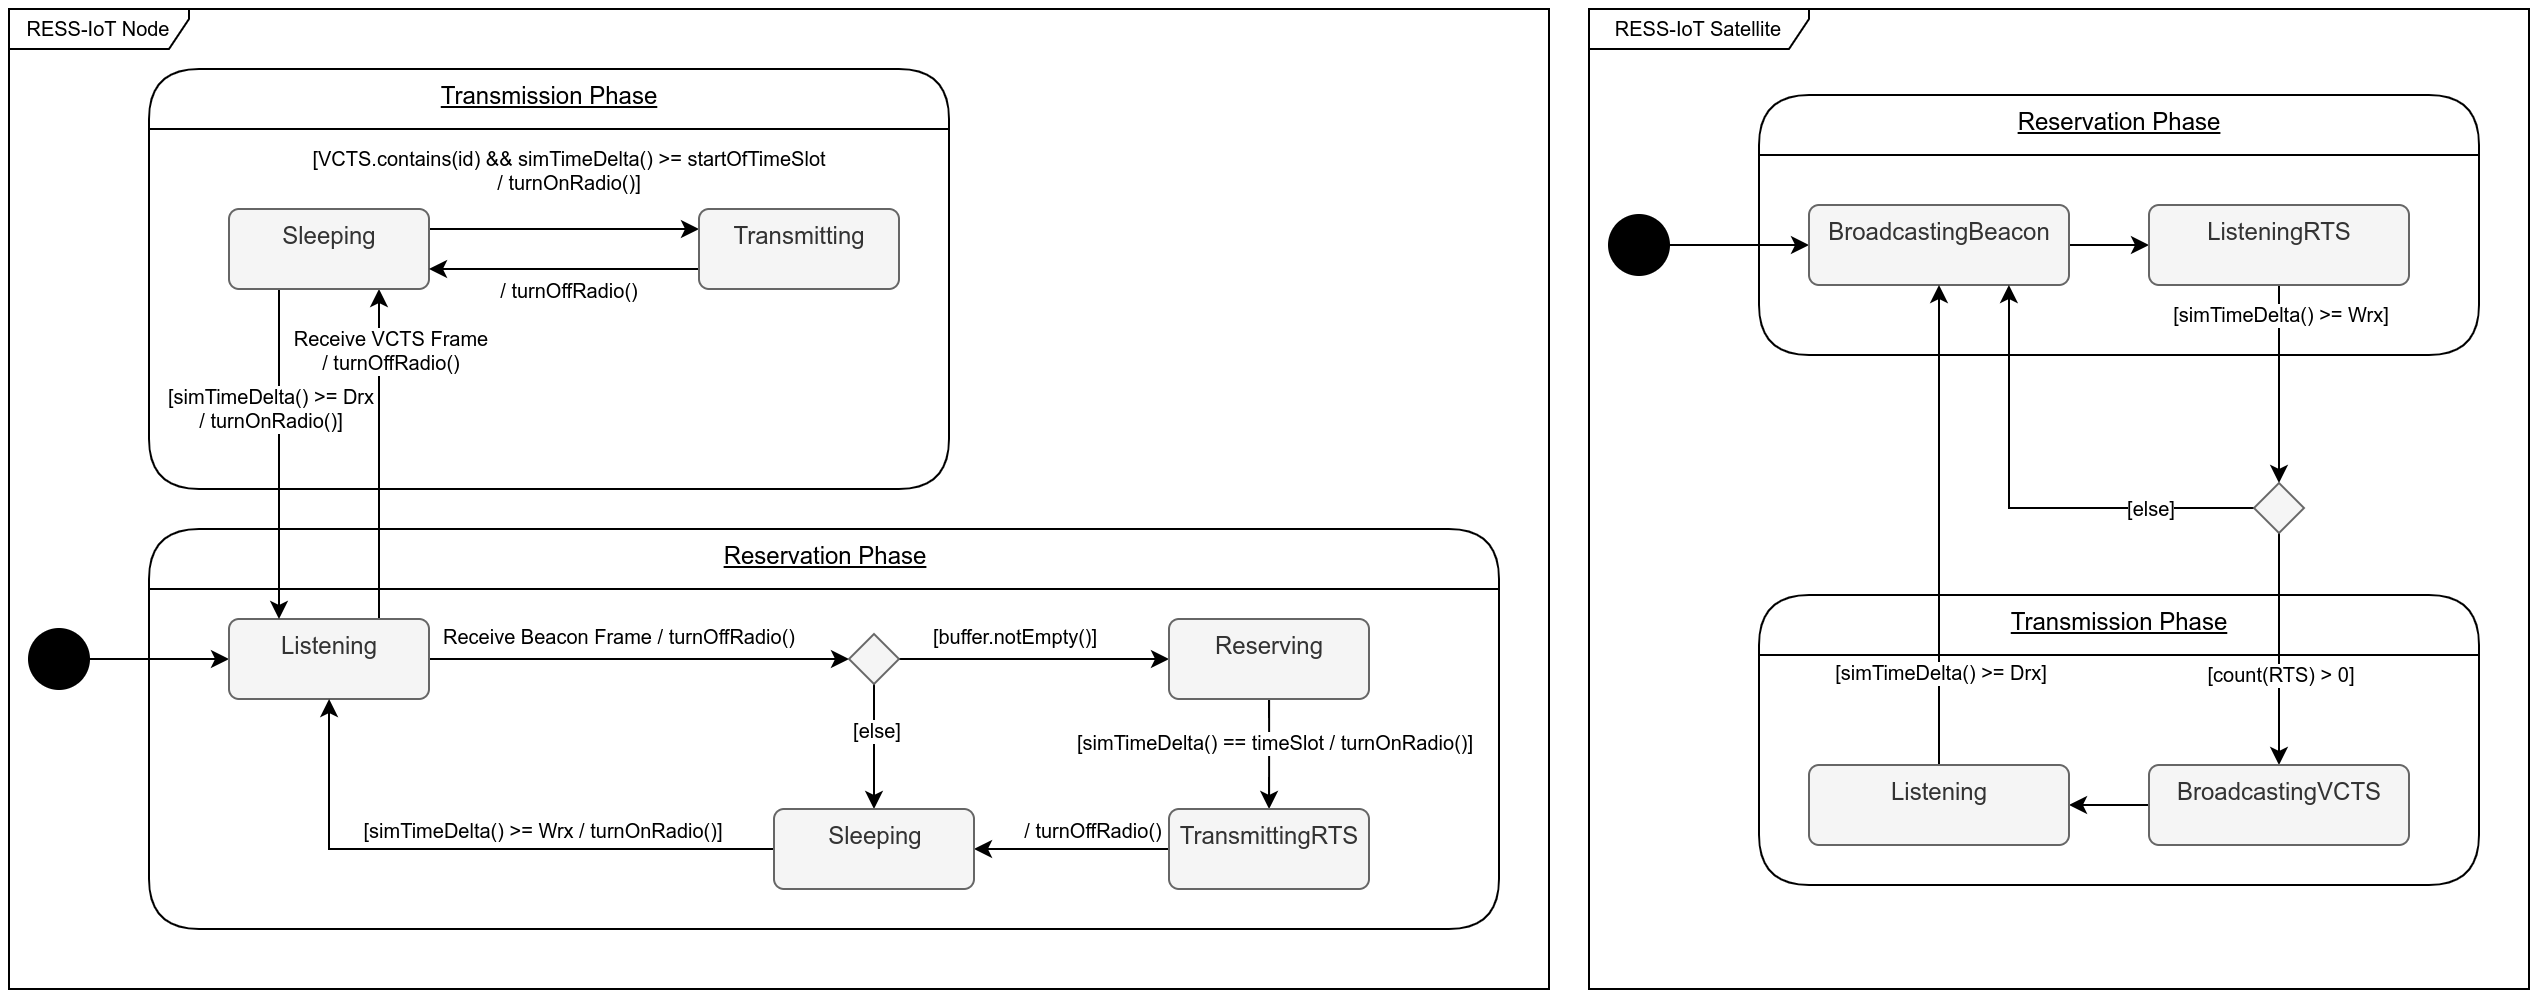

The diagram above was exported from draw.io. Its source (the exported page's mxGraphModel, read from the mxfile embedded in the PNG):
<mxGraphModel dx="1509" dy="845" grid="1" gridSize="10" guides="1" tooltips="1" connect="1" arrows="1" fold="1" page="1" pageScale="1" pageWidth="850" pageHeight="1100" math="0" shadow="0">
  <root>
    <mxCell id="0" />
    <mxCell id="1" parent="0" />
    <mxCell id="FGtBUyL6JA8Mm2RDhYlo-16" value="RESS-IoT Node" style="shape=umlFrame;whiteSpace=wrap;html=1;fontSize=10;width=90;height=20;" parent="1" vertex="1">
      <mxGeometry x="10" y="60" width="770" height="490" as="geometry" />
    </mxCell>
    <mxCell id="JEK4tEj3AflBzS3-uIfd-3" value="Transmission Phase" style="swimlane;fontStyle=4;align=center;verticalAlign=top;childLayout=stackLayout;horizontal=1;startSize=30;horizontalStack=0;resizeParent=1;resizeParentMax=0;resizeLast=0;collapsible=0;marginBottom=0;html=1;rounded=1;absoluteArcSize=1;arcSize=50;" parent="1" vertex="1">
      <mxGeometry x="80" y="90" width="400" height="210" as="geometry" />
    </mxCell>
    <mxCell id="JEK4tEj3AflBzS3-uIfd-10" value="Reservation Phase" style="swimlane;fontStyle=4;align=center;verticalAlign=top;childLayout=stackLayout;horizontal=1;startSize=30;horizontalStack=0;resizeParent=1;resizeParentMax=0;resizeLast=0;collapsible=0;marginBottom=0;html=1;rounded=1;absoluteArcSize=1;arcSize=50;" parent="1" vertex="1">
      <mxGeometry x="80" y="320" width="675" height="200" as="geometry" />
    </mxCell>
    <mxCell id="JEK4tEj3AflBzS3-uIfd-16" style="edgeStyle=orthogonalEdgeStyle;rounded=0;orthogonalLoop=1;jettySize=auto;html=1;" parent="1" source="JEK4tEj3AflBzS3-uIfd-11" target="JEK4tEj3AflBzS3-uIfd-15" edge="1">
      <mxGeometry relative="1" as="geometry" />
    </mxCell>
    <mxCell id="JEK4tEj3AflBzS3-uIfd-11" value="" style="ellipse;fillColor=strokeColor;" parent="1" vertex="1">
      <mxGeometry x="20" y="370" width="30" height="30" as="geometry" />
    </mxCell>
    <mxCell id="JEK4tEj3AflBzS3-uIfd-19" style="edgeStyle=orthogonalEdgeStyle;rounded=0;orthogonalLoop=1;jettySize=auto;html=1;" parent="1" source="JEK4tEj3AflBzS3-uIfd-15" target="JEK4tEj3AflBzS3-uIfd-18" edge="1">
      <mxGeometry relative="1" as="geometry" />
    </mxCell>
    <mxCell id="JEK4tEj3AflBzS3-uIfd-29" value="Receive Beacon Frame / turnOffRadio()" style="edgeLabel;html=1;align=center;verticalAlign=middle;resizable=0;points=[];fontSize=10;" parent="JEK4tEj3AflBzS3-uIfd-19" vertex="1" connectable="0">
      <mxGeometry x="-0.2058" y="-2" relative="1" as="geometry">
        <mxPoint x="11" y="-14" as="offset" />
      </mxGeometry>
    </mxCell>
    <mxCell id="FGtBUyL6JA8Mm2RDhYlo-7" style="edgeStyle=orthogonalEdgeStyle;rounded=0;orthogonalLoop=1;jettySize=auto;html=1;fontSize=10;exitX=0.75;exitY=0;exitDx=0;exitDy=0;entryX=0.75;entryY=1;entryDx=0;entryDy=0;" parent="1" source="JEK4tEj3AflBzS3-uIfd-15" target="FGtBUyL6JA8Mm2RDhYlo-6" edge="1">
      <mxGeometry relative="1" as="geometry" />
    </mxCell>
    <mxCell id="FGtBUyL6JA8Mm2RDhYlo-8" value="Receive VCTS Frame&lt;br&gt;/ turnOffRadio()" style="edgeLabel;html=1;align=center;verticalAlign=middle;resizable=0;points=[];fontSize=10;" parent="FGtBUyL6JA8Mm2RDhYlo-7" vertex="1" connectable="0">
      <mxGeometry x="0.3186" y="-1" relative="1" as="geometry">
        <mxPoint x="4" y="-26" as="offset" />
      </mxGeometry>
    </mxCell>
    <mxCell id="JEK4tEj3AflBzS3-uIfd-15" value="Listening" style="html=1;align=center;verticalAlign=top;rounded=1;absoluteArcSize=1;arcSize=10;dashed=0;fillColor=#f5f5f5;fontColor=#333333;strokeColor=#666666;" parent="1" vertex="1">
      <mxGeometry x="120" y="365" width="100" height="40" as="geometry" />
    </mxCell>
    <mxCell id="JEK4tEj3AflBzS3-uIfd-22" style="edgeStyle=orthogonalEdgeStyle;rounded=0;orthogonalLoop=1;jettySize=auto;html=1;" parent="1" source="JEK4tEj3AflBzS3-uIfd-18" target="JEK4tEj3AflBzS3-uIfd-21" edge="1">
      <mxGeometry relative="1" as="geometry" />
    </mxCell>
    <mxCell id="FGtBUyL6JA8Mm2RDhYlo-1" value="[buffer.notEmpty()]" style="edgeLabel;html=1;align=center;verticalAlign=middle;resizable=0;points=[];fontSize=10;" parent="JEK4tEj3AflBzS3-uIfd-22" vertex="1" connectable="0">
      <mxGeometry x="-0.1387" y="-3" relative="1" as="geometry">
        <mxPoint y="-15" as="offset" />
      </mxGeometry>
    </mxCell>
    <mxCell id="JEK4tEj3AflBzS3-uIfd-28" style="edgeStyle=orthogonalEdgeStyle;rounded=0;orthogonalLoop=1;jettySize=auto;html=1;" parent="1" source="JEK4tEj3AflBzS3-uIfd-18" target="JEK4tEj3AflBzS3-uIfd-24" edge="1">
      <mxGeometry relative="1" as="geometry" />
    </mxCell>
    <mxCell id="FGtBUyL6JA8Mm2RDhYlo-4" value="[else]" style="edgeLabel;html=1;align=center;verticalAlign=middle;resizable=0;points=[];fontSize=10;" parent="JEK4tEj3AflBzS3-uIfd-28" vertex="1" connectable="0">
      <mxGeometry x="-0.2571" y="1" relative="1" as="geometry">
        <mxPoint as="offset" />
      </mxGeometry>
    </mxCell>
    <mxCell id="JEK4tEj3AflBzS3-uIfd-18" value="" style="rhombus;whiteSpace=wrap;html=1;fillColor=#f5f5f5;fontColor=#333333;strokeColor=#666666;" parent="1" vertex="1">
      <mxGeometry x="430" y="372.5" width="25" height="25" as="geometry" />
    </mxCell>
    <mxCell id="JEK4tEj3AflBzS3-uIfd-25" style="edgeStyle=orthogonalEdgeStyle;rounded=0;orthogonalLoop=1;jettySize=auto;html=1;" parent="1" source="JEK4tEj3AflBzS3-uIfd-21" target="JEK4tEj3AflBzS3-uIfd-23" edge="1">
      <mxGeometry relative="1" as="geometry">
        <Array as="points">
          <mxPoint x="640" y="430" />
          <mxPoint x="640" y="430" />
        </Array>
      </mxGeometry>
    </mxCell>
    <mxCell id="FGtBUyL6JA8Mm2RDhYlo-2" value="[simTimeDelta() == timeSlot / turnOnRadio()]" style="edgeLabel;html=1;align=center;verticalAlign=middle;resizable=0;points=[];fontSize=10;" parent="JEK4tEj3AflBzS3-uIfd-25" vertex="1" connectable="0">
      <mxGeometry x="-0.2208" y="2" relative="1" as="geometry">
        <mxPoint as="offset" />
      </mxGeometry>
    </mxCell>
    <mxCell id="JEK4tEj3AflBzS3-uIfd-21" value="Reserving" style="html=1;align=center;verticalAlign=top;rounded=1;absoluteArcSize=1;arcSize=10;dashed=0;fillColor=#f5f5f5;fontColor=#333333;strokeColor=#666666;" parent="1" vertex="1">
      <mxGeometry x="590" y="365" width="100" height="40" as="geometry" />
    </mxCell>
    <mxCell id="JEK4tEj3AflBzS3-uIfd-26" style="edgeStyle=orthogonalEdgeStyle;rounded=0;orthogonalLoop=1;jettySize=auto;html=1;" parent="1" source="JEK4tEj3AflBzS3-uIfd-23" target="JEK4tEj3AflBzS3-uIfd-24" edge="1">
      <mxGeometry relative="1" as="geometry" />
    </mxCell>
    <mxCell id="FGtBUyL6JA8Mm2RDhYlo-3" value="/ turnOffRadio()" style="edgeLabel;html=1;align=center;verticalAlign=middle;resizable=0;points=[];fontSize=10;" parent="JEK4tEj3AflBzS3-uIfd-26" vertex="1" connectable="0">
      <mxGeometry x="0.3446" y="-4" relative="1" as="geometry">
        <mxPoint x="27" y="-6" as="offset" />
      </mxGeometry>
    </mxCell>
    <mxCell id="JEK4tEj3AflBzS3-uIfd-23" value="TransmittingRTS" style="html=1;align=center;verticalAlign=top;rounded=1;absoluteArcSize=1;arcSize=10;dashed=0;fillColor=#f5f5f5;fontColor=#333333;strokeColor=#666666;" parent="1" vertex="1">
      <mxGeometry x="590" y="460" width="100" height="40" as="geometry" />
    </mxCell>
    <mxCell id="JEK4tEj3AflBzS3-uIfd-27" style="edgeStyle=orthogonalEdgeStyle;rounded=0;orthogonalLoop=1;jettySize=auto;html=1;" parent="1" source="JEK4tEj3AflBzS3-uIfd-24" target="JEK4tEj3AflBzS3-uIfd-15" edge="1">
      <mxGeometry relative="1" as="geometry" />
    </mxCell>
    <mxCell id="FGtBUyL6JA8Mm2RDhYlo-5" value="[simTimeDelta() &amp;gt;= Wrx / turnOnRadio()]" style="edgeLabel;html=1;align=center;verticalAlign=middle;resizable=0;points=[];fontSize=10;" parent="JEK4tEj3AflBzS3-uIfd-27" vertex="1" connectable="0">
      <mxGeometry x="-0.1429" y="3" relative="1" as="geometry">
        <mxPoint x="11" y="-13" as="offset" />
      </mxGeometry>
    </mxCell>
    <mxCell id="JEK4tEj3AflBzS3-uIfd-24" value="Sleeping" style="html=1;align=center;verticalAlign=top;rounded=1;absoluteArcSize=1;arcSize=10;dashed=0;fillColor=#f5f5f5;fontColor=#333333;strokeColor=#666666;" parent="1" vertex="1">
      <mxGeometry x="392.5" y="460" width="100" height="40" as="geometry" />
    </mxCell>
    <mxCell id="FGtBUyL6JA8Mm2RDhYlo-10" style="edgeStyle=orthogonalEdgeStyle;rounded=0;orthogonalLoop=1;jettySize=auto;html=1;fontSize=10;exitX=1;exitY=0.25;exitDx=0;exitDy=0;entryX=0;entryY=0.25;entryDx=0;entryDy=0;" parent="1" source="FGtBUyL6JA8Mm2RDhYlo-6" target="FGtBUyL6JA8Mm2RDhYlo-9" edge="1">
      <mxGeometry relative="1" as="geometry" />
    </mxCell>
    <mxCell id="FGtBUyL6JA8Mm2RDhYlo-11" value="[VCTS.contains(id) &amp;amp;&amp;amp; simTimeDelta() &amp;gt;= startOfTimeSlot&lt;br&gt;/ turnOnRadio()]" style="edgeLabel;html=1;align=center;verticalAlign=middle;resizable=0;points=[];fontSize=10;" parent="FGtBUyL6JA8Mm2RDhYlo-10" vertex="1" connectable="0">
      <mxGeometry x="-0.3716" y="-2" relative="1" as="geometry">
        <mxPoint x="27" y="-32" as="offset" />
      </mxGeometry>
    </mxCell>
    <mxCell id="FGtBUyL6JA8Mm2RDhYlo-14" style="edgeStyle=orthogonalEdgeStyle;rounded=0;orthogonalLoop=1;jettySize=auto;html=1;exitX=0.25;exitY=1;exitDx=0;exitDy=0;entryX=0.25;entryY=0;entryDx=0;entryDy=0;fontSize=10;" parent="1" source="FGtBUyL6JA8Mm2RDhYlo-6" target="JEK4tEj3AflBzS3-uIfd-15" edge="1">
      <mxGeometry relative="1" as="geometry" />
    </mxCell>
    <mxCell id="FGtBUyL6JA8Mm2RDhYlo-15" value="[simTimeDelta() &amp;gt;= Drx &lt;br&gt;/ turnOnRadio()]" style="edgeLabel;html=1;align=center;verticalAlign=middle;resizable=0;points=[];fontSize=10;" parent="FGtBUyL6JA8Mm2RDhYlo-14" vertex="1" connectable="0">
      <mxGeometry x="-0.2414" y="-1" relative="1" as="geometry">
        <mxPoint x="-4" y="-3" as="offset" />
      </mxGeometry>
    </mxCell>
    <mxCell id="FGtBUyL6JA8Mm2RDhYlo-6" value="Sleeping" style="html=1;align=center;verticalAlign=top;rounded=1;absoluteArcSize=1;arcSize=10;dashed=0;fillColor=#f5f5f5;fontColor=#333333;strokeColor=#666666;" parent="1" vertex="1">
      <mxGeometry x="120" y="160" width="100" height="40" as="geometry" />
    </mxCell>
    <mxCell id="FGtBUyL6JA8Mm2RDhYlo-12" style="edgeStyle=orthogonalEdgeStyle;rounded=0;orthogonalLoop=1;jettySize=auto;html=1;exitX=0;exitY=0.75;exitDx=0;exitDy=0;entryX=1;entryY=0.75;entryDx=0;entryDy=0;fontSize=10;" parent="1" source="FGtBUyL6JA8Mm2RDhYlo-9" target="FGtBUyL6JA8Mm2RDhYlo-6" edge="1">
      <mxGeometry relative="1" as="geometry" />
    </mxCell>
    <mxCell id="FGtBUyL6JA8Mm2RDhYlo-13" value="/ turnOffRadio()" style="edgeLabel;html=1;align=center;verticalAlign=middle;resizable=0;points=[];fontSize=10;" parent="FGtBUyL6JA8Mm2RDhYlo-12" vertex="1" connectable="0">
      <mxGeometry x="-0.1188" y="-3" relative="1" as="geometry">
        <mxPoint x="-6" y="13" as="offset" />
      </mxGeometry>
    </mxCell>
    <mxCell id="FGtBUyL6JA8Mm2RDhYlo-9" value="Transmitting" style="html=1;align=center;verticalAlign=top;rounded=1;absoluteArcSize=1;arcSize=10;dashed=0;fillColor=#f5f5f5;fontColor=#333333;strokeColor=#666666;" parent="1" vertex="1">
      <mxGeometry x="355" y="160" width="100" height="40" as="geometry" />
    </mxCell>
    <mxCell id="UScVOugEldGIFSBaRqga-1" value="Transmission Phase" style="swimlane;fontStyle=4;align=center;verticalAlign=top;childLayout=stackLayout;horizontal=1;startSize=30;horizontalStack=0;resizeParent=1;resizeParentMax=0;resizeLast=0;collapsible=0;marginBottom=0;html=1;rounded=1;absoluteArcSize=1;arcSize=50;" vertex="1" parent="1">
      <mxGeometry x="885" y="353" width="360" height="145" as="geometry" />
    </mxCell>
    <mxCell id="UScVOugEldGIFSBaRqga-2" value="Reservation Phase" style="swimlane;fontStyle=4;align=center;verticalAlign=top;childLayout=stackLayout;horizontal=1;startSize=30;horizontalStack=0;resizeParent=1;resizeParentMax=0;resizeLast=0;collapsible=0;marginBottom=0;html=1;rounded=1;absoluteArcSize=1;arcSize=50;" vertex="1" parent="1">
      <mxGeometry x="885" y="103" width="360" height="130" as="geometry" />
    </mxCell>
    <mxCell id="UScVOugEldGIFSBaRqga-3" style="edgeStyle=orthogonalEdgeStyle;rounded=0;orthogonalLoop=1;jettySize=auto;html=1;" edge="1" parent="1" source="UScVOugEldGIFSBaRqga-4" target="UScVOugEldGIFSBaRqga-6">
      <mxGeometry relative="1" as="geometry" />
    </mxCell>
    <mxCell id="UScVOugEldGIFSBaRqga-4" value="" style="ellipse;fillColor=strokeColor;" vertex="1" parent="1">
      <mxGeometry x="810" y="163" width="30" height="30" as="geometry" />
    </mxCell>
    <mxCell id="UScVOugEldGIFSBaRqga-5" style="edgeStyle=orthogonalEdgeStyle;rounded=0;orthogonalLoop=1;jettySize=auto;html=1;fontSize=10;" edge="1" parent="1" source="UScVOugEldGIFSBaRqga-6" target="UScVOugEldGIFSBaRqga-10">
      <mxGeometry relative="1" as="geometry" />
    </mxCell>
    <mxCell id="UScVOugEldGIFSBaRqga-6" value="BroadcastingBeacon" style="html=1;align=center;verticalAlign=top;rounded=1;absoluteArcSize=1;arcSize=10;dashed=0;fillColor=#f5f5f5;fontColor=#333333;strokeColor=#666666;" vertex="1" parent="1">
      <mxGeometry x="910" y="158" width="130" height="40" as="geometry" />
    </mxCell>
    <mxCell id="UScVOugEldGIFSBaRqga-7" value="RESS-IoT Satellite" style="shape=umlFrame;whiteSpace=wrap;html=1;fontSize=10;width=110;height=20;" vertex="1" parent="1">
      <mxGeometry x="800" y="60" width="470" height="490" as="geometry" />
    </mxCell>
    <mxCell id="UScVOugEldGIFSBaRqga-8" style="edgeStyle=orthogonalEdgeStyle;rounded=0;orthogonalLoop=1;jettySize=auto;html=1;fontSize=10;" edge="1" parent="1" source="UScVOugEldGIFSBaRqga-10" target="UScVOugEldGIFSBaRqga-15">
      <mxGeometry relative="1" as="geometry" />
    </mxCell>
    <mxCell id="UScVOugEldGIFSBaRqga-9" value="[simTimeDelta() &amp;gt;= Wrx]" style="edgeLabel;html=1;align=center;verticalAlign=middle;resizable=0;points=[];fontSize=10;" vertex="1" connectable="0" parent="UScVOugEldGIFSBaRqga-8">
      <mxGeometry x="-0.2602" y="3" relative="1" as="geometry">
        <mxPoint x="-3" y="-22" as="offset" />
      </mxGeometry>
    </mxCell>
    <mxCell id="UScVOugEldGIFSBaRqga-10" value="ListeningRTS" style="html=1;align=center;verticalAlign=top;rounded=1;absoluteArcSize=1;arcSize=10;dashed=0;fillColor=#f5f5f5;fontColor=#333333;strokeColor=#666666;" vertex="1" parent="1">
      <mxGeometry x="1080" y="158" width="130" height="40" as="geometry" />
    </mxCell>
    <mxCell id="UScVOugEldGIFSBaRqga-11" style="edgeStyle=orthogonalEdgeStyle;rounded=0;orthogonalLoop=1;jettySize=auto;html=1;fontSize=10;exitX=0;exitY=0.5;exitDx=0;exitDy=0;" edge="1" parent="1" source="UScVOugEldGIFSBaRqga-15" target="UScVOugEldGIFSBaRqga-6">
      <mxGeometry relative="1" as="geometry">
        <Array as="points">
          <mxPoint x="1010" y="310" />
        </Array>
      </mxGeometry>
    </mxCell>
    <mxCell id="UScVOugEldGIFSBaRqga-12" value="[else]" style="edgeLabel;html=1;align=center;verticalAlign=middle;resizable=0;points=[];fontSize=10;" vertex="1" connectable="0" parent="UScVOugEldGIFSBaRqga-11">
      <mxGeometry x="-0.1062" relative="1" as="geometry">
        <mxPoint x="52" as="offset" />
      </mxGeometry>
    </mxCell>
    <mxCell id="UScVOugEldGIFSBaRqga-13" style="edgeStyle=orthogonalEdgeStyle;rounded=0;orthogonalLoop=1;jettySize=auto;html=1;fontSize=10;exitX=0.5;exitY=1;exitDx=0;exitDy=0;" edge="1" parent="1" source="UScVOugEldGIFSBaRqga-15" target="UScVOugEldGIFSBaRqga-17">
      <mxGeometry relative="1" as="geometry">
        <mxPoint x="1145" y="333" as="sourcePoint" />
      </mxGeometry>
    </mxCell>
    <mxCell id="UScVOugEldGIFSBaRqga-14" value="[count(RTS) &amp;gt; 0]" style="edgeLabel;html=1;align=center;verticalAlign=middle;resizable=0;points=[];fontSize=10;" vertex="1" connectable="0" parent="UScVOugEldGIFSBaRqga-13">
      <mxGeometry x="-0.292" y="1" relative="1" as="geometry">
        <mxPoint x="-1" y="29" as="offset" />
      </mxGeometry>
    </mxCell>
    <mxCell id="UScVOugEldGIFSBaRqga-15" value="" style="rhombus;whiteSpace=wrap;html=1;fillColor=#f5f5f5;fontColor=#333333;strokeColor=#666666;" vertex="1" parent="1">
      <mxGeometry x="1132.5" y="297" width="25" height="25" as="geometry" />
    </mxCell>
    <mxCell id="UScVOugEldGIFSBaRqga-16" style="edgeStyle=orthogonalEdgeStyle;rounded=0;orthogonalLoop=1;jettySize=auto;html=1;fontSize=10;" edge="1" parent="1" source="UScVOugEldGIFSBaRqga-17" target="UScVOugEldGIFSBaRqga-20">
      <mxGeometry relative="1" as="geometry" />
    </mxCell>
    <mxCell id="UScVOugEldGIFSBaRqga-17" value="BroadcastingVCTS" style="html=1;align=center;verticalAlign=top;rounded=1;absoluteArcSize=1;arcSize=10;dashed=0;fillColor=#f5f5f5;fontColor=#333333;strokeColor=#666666;" vertex="1" parent="1">
      <mxGeometry x="1080" y="438" width="130" height="40" as="geometry" />
    </mxCell>
    <mxCell id="UScVOugEldGIFSBaRqga-18" style="edgeStyle=orthogonalEdgeStyle;rounded=0;orthogonalLoop=1;jettySize=auto;html=1;fontSize=10;" edge="1" parent="1" source="UScVOugEldGIFSBaRqga-20" target="UScVOugEldGIFSBaRqga-6">
      <mxGeometry relative="1" as="geometry" />
    </mxCell>
    <mxCell id="UScVOugEldGIFSBaRqga-19" value="[simTimeDelta() &amp;gt;= Drx]" style="edgeLabel;html=1;align=center;verticalAlign=middle;resizable=0;points=[];fontSize=10;" vertex="1" connectable="0" parent="UScVOugEldGIFSBaRqga-18">
      <mxGeometry x="-0.366" y="1" relative="1" as="geometry">
        <mxPoint x="1" y="29" as="offset" />
      </mxGeometry>
    </mxCell>
    <mxCell id="UScVOugEldGIFSBaRqga-20" value="Listening" style="html=1;align=center;verticalAlign=top;rounded=1;absoluteArcSize=1;arcSize=10;dashed=0;fillColor=#f5f5f5;fontColor=#333333;strokeColor=#666666;" vertex="1" parent="1">
      <mxGeometry x="910" y="438" width="130" height="40" as="geometry" />
    </mxCell>
  </root>
</mxGraphModel>